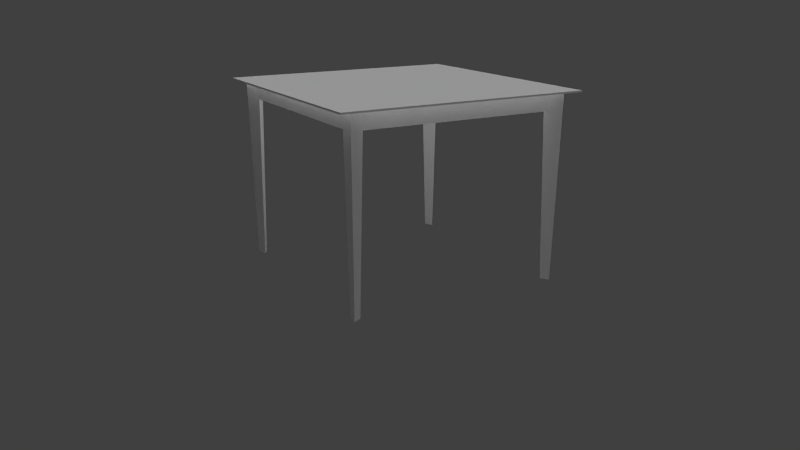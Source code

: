 # Source: table4_1.blend  (saved by Blender 2.69.0; exported with 4.5.12 LTS)
import bpy
from mathutils import Matrix  # noqa: F401  (used for matrix-valued properties, if any)

bpy.ops.wm.read_factory_settings(use_empty=True)
scene = bpy.context.scene
scene.name = 'Scene'

# ---- collections
col_collection_1 = bpy.data.collections.new('Collection 1'); scene.collection.children.link(col_collection_1)

# ---- materials (node trees are filled in below, after node groups)
mat_material = bpy.data.materials.new('Material')
mat_material.alpha_threshold = 0.0
mat_material.use_transparent_shadow = False
mat_material.roughness = 0.5
mat_material.line_color = (0.0, 0.0, 0.0, 1.0)

# ---- material node trees

# ---- world
world_world = bpy.data.worlds.new('World'); scene.world = world_world
world_world.color = (0.05088, 0.05088, 0.05088)
world_world.use_sun_shadow = False
world_world.sun_shadow_jitter_overblur = 0.0
world_world.cycles.sampling_method = 'MANUAL'
world_world.cycles.sample_map_resolution = 256

# ---- cameras
cam_camera_001 = bpy.data.cameras.new('Camera.001')
cam_camera_001.clip_end = 100.0
cam_camera_001.lens = 35.0
cam_camera_001.sensor_width = 32.0
cam_camera_001.sensor_height = 18.0
cam_camera_001.dof.focus_distance = 0.0
cam_camera_001.dof.aperture_fstop = 128.0

# ---- lights
light_sun_002 = bpy.data.lights.new('Sun.002', 'SUN')
light_sun_002.transmission_factor = 0.0
light_sun_002.angle = 0.1993
light_sun_002.energy = 1.0
light_sun_002.shadow_buffer_clip_start = 0.5
light_sun_002.shadow_soft_size = 0.1
light_sun_002.shadow_cascade_max_distance = 1000.0
light_sun_002.cycles.use_multiple_importance_sampling = False
light_sun_001 = bpy.data.lights.new('Sun.001', 'SUN')
light_sun_001.transmission_factor = 0.0
light_sun_001.angle = 0.1993
light_sun_001.energy = 1.0
light_sun_001.shadow_buffer_clip_start = 0.5
light_sun_001.shadow_soft_size = 0.1
light_sun_001.shadow_cascade_max_distance = 1000.0
light_sun_001.cycles.use_multiple_importance_sampling = False
light_sun = bpy.data.lights.new('Sun', 'SUN')
light_sun.transmission_factor = 0.0
light_sun.angle = 0.1993
light_sun.energy = 1.0
light_sun.shadow_buffer_clip_start = 0.5
light_sun.shadow_soft_size = 0.1
light_sun.shadow_cascade_max_distance = 1000.0
light_sun.cycles.use_multiple_importance_sampling = False

# ---- meshes
me_cube = bpy.data.meshes.new('Cube')
me_cube.from_pydata([(0.9063, 0.858, -1.0), (0.9531, 0.8707, 0.9826), (0.8506, 0.8087, -1.0), (0.8418, 0.772, 0.9826), (0.8215, 0.8695, -1.0), (0.7835, 0.8936, 0.9826), (-0.8956, 0.8117, -1.0), (-0.9168, 0.7779, 0.9826), (-0.9028, 0.8761, -1.0), (-0.9312, 0.9067, 0.9826), (-0.8249, 0.8485, -1.0), (-0.7753, 0.8516, 0.9826), (-0.8912, -0.8103, -1.0), (-0.9081, -0.7752, 0.9826), (-0.8255, -0.8521, -1.0), (-0.7765, -0.8587, 0.9826), (-0.9066, -0.8739, -1.0), (-0.9387, -0.9024, 0.9826), (0.8126, -0.858, -1.0), (0.7658, -0.8707, 0.9826), (0.8683, -0.8087, -1.0), (0.8771, -0.772, 0.9826), (0.8974, -0.8695, -1.0), (0.9354, -0.8936, 0.9826), (1.0, 1.0, 0.9826), (1.0, -1.0, 0.9826), (-1.0, -1.0, 0.9826), (-1.0, 1.0, 0.9826), (1.0, 1.0, 1.0), (1.0, -1.0, 1.0), (-1.0, -1.0, 1.0), (-1.0, 1.0, 1.0), (0.8626, 0.8626, 0.9826), (0.8626, -0.8626, 0.9826), (-0.8626, -0.8626, 0.9826), (-0.8626, 0.8626, 0.9826), (0.8626, 0.8626, 0.7893), (0.8626, -0.8626, 0.7893), (-0.8626, -0.8626, 0.7893), (-0.8626, 0.8626, 0.7893)], [], [(0, 1, 3, 2), (4, 5, 1, 0), (2, 3, 5, 4), (3, 1, 5), (0, 2, 4), (6, 7, 9, 8), (10, 11, 7, 6), (8, 9, 11, 10), (9, 7, 11), (6, 8, 10), (12, 13, 15, 14), (16, 17, 13, 12), (14, 15, 17, 16), (15, 13, 17), (12, 14, 16), (18, 19, 21, 20), (22, 23, 19, 18), (20, 21, 23, 22), (21, 19, 23), (18, 20, 22), (26, 27, 35, 34), (28, 31, 30, 29), (24, 28, 29, 25), (25, 29, 30, 26), (26, 30, 31, 27), (28, 24, 27, 31), (34, 35, 39, 38), (25, 26, 34, 33), (27, 24, 32, 35), (24, 25, 33, 32), (36, 37, 38, 39), (33, 34, 38, 37), (35, 32, 36, 39), (32, 33, 37, 36)])
me_cube.materials.append(mat_material)
me_cube.use_remesh_preserve_volume = False
me_cube.use_remesh_preserve_attributes = False
me_cube.use_mirror_vertex_groups = False
me_cube.update()

# ---- objects
ob_sun_002 = bpy.data.objects.new('Sun.002', light_sun_002)
ob_sun_001 = bpy.data.objects.new('Sun.001', light_sun_001)
ob_sun = bpy.data.objects.new('Sun', light_sun)
ob_camera = bpy.data.objects.new('Camera', cam_camera_001)
ob_cube = bpy.data.objects.new('Cube', me_cube)

# ---- transforms, parenting, visibility, modifiers, constraints
ob_sun_002.location = (-5.2, -0.1985, -13.97)
ob_sun_002.rotation_euler = (3.142, 0.2411, 0.0)
ob_sun_002.lineart.crease_threshold = 0.0
ob_sun_001.location = (-0.1704, -0.1985, 30.94)
ob_sun_001.lineart.crease_threshold = 0.0
ob_sun.location = (4.301, -0.1985, -13.97)
ob_sun.rotation_euler = (3.142, -0.223, 0.0)
ob_sun.lineart.crease_threshold = 0.0
ob_camera.location = (19.88, -11.43, 8.084)
ob_camera.rotation_euler = (1.277, 0.0, 1.047)
ob_camera.lineart.crease_threshold = 0.0
ob_cube.location = (0.0, 0.0, 2.5)
ob_cube.scale = (3.333, 3.333, 2.5)
ob_cube.lock_rotations_4d = False
ob_cube.empty_display_type = 'ARROWS'
ob_cube.lineart.crease_threshold = 0.0

# ---- collection membership
col_collection_1.objects.link(ob_sun_002)
col_collection_1.objects.link(ob_sun_001)
col_collection_1.objects.link(ob_sun)
col_collection_1.objects.link(ob_camera)
col_collection_1.objects.link(ob_cube)

# ---- scene / render settings (as saved in the file)
scene.camera = ob_camera
scene.frame_start = 1; scene.frame_end = 250; scene.frame_set(1)
scene.render.engine = 'BLENDER_EEVEE_NEXT'
scene.render.image_settings.color_depth = '16'
scene.render.image_settings.compression = 100
scene.render.resolution_percentage = 50
scene.render.dither_intensity = 0.0
scene.cycles.use_denoising = False
scene.cycles.samples = 10
scene.cycles.sampling_pattern = 'TABULATED_SOBOL'
scene.cycles.light_sampling_threshold = 0.0
scene.cycles.use_adaptive_sampling = False
scene.cycles.use_light_tree = False
scene.cycles.blur_glossy = 0.0
scene.cycles.volume_bounces = 1
scene.cycles.pixel_filter_type = 'GAUSSIAN'
scene.cycles.sample_clamp_indirect = 0.0
scene.view_settings.view_transform = 'Standard'
bpy.context.view_layer.update()

